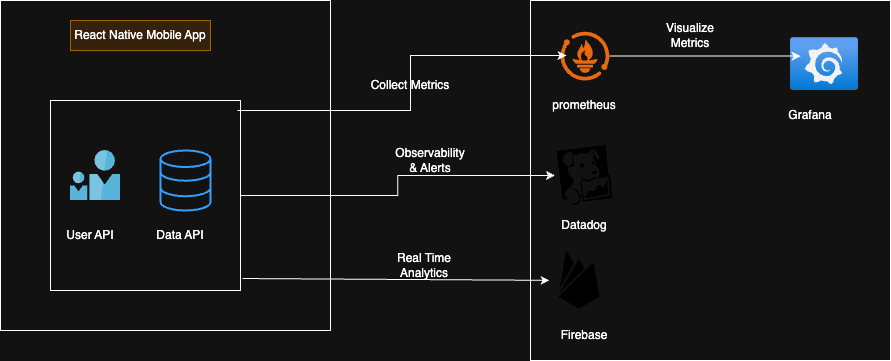

The diagram above was exported from draw.io. Its source (the exported page's mxGraphModel, read from the mxfile embedded in the PNG):
<mxGraphModel dx="1781" dy="639" grid="1" gridSize="10" guides="1" tooltips="1" connect="1" arrows="1" fold="1" page="1" pageScale="1" pageWidth="827" pageHeight="1169" math="0" shadow="0">
  <root>
    <mxCell id="0" />
    <mxCell id="1" parent="0" />
    <mxCell id="fGm4L5FMn3BHel01sBhe-7" value="" style="whiteSpace=wrap;html=1;aspect=fixed;" vertex="1" parent="1">
      <mxGeometry x="520" y="200" width="360" height="360" as="geometry" />
    </mxCell>
    <mxCell id="fGm4L5FMn3BHel01sBhe-1" value="" style="whiteSpace=wrap;html=1;aspect=fixed;" vertex="1" parent="1">
      <mxGeometry x="-10" y="200" width="330" height="330" as="geometry" />
    </mxCell>
    <mxCell id="fGm4L5FMn3BHel01sBhe-24" style="edgeStyle=orthogonalEdgeStyle;rounded=0;orthogonalLoop=1;jettySize=auto;html=1;" edge="1" parent="1" source="fGm4L5FMn3BHel01sBhe-16" target="fGm4L5FMn3BHel01sBhe-10">
      <mxGeometry relative="1" as="geometry" />
    </mxCell>
    <mxCell id="fGm4L5FMn3BHel01sBhe-16" value="" style="whiteSpace=wrap;html=1;aspect=fixed;" vertex="1" parent="1">
      <mxGeometry x="40" y="300" width="190" height="190" as="geometry" />
    </mxCell>
    <mxCell id="fGm4L5FMn3BHel01sBhe-2" value="" style="image;sketch=0;aspect=fixed;html=1;points=[];align=center;fontSize=12;image=img/lib/mscae/Two_User_Icon.svg;" vertex="1" parent="1">
      <mxGeometry x="60" y="350" width="50" height="50" as="geometry" />
    </mxCell>
    <mxCell id="fGm4L5FMn3BHel01sBhe-3" value="User API" style="text;html=1;align=center;verticalAlign=middle;whiteSpace=wrap;rounded=0;" vertex="1" parent="1">
      <mxGeometry x="50" y="420" width="60" height="30" as="geometry" />
    </mxCell>
    <mxCell id="fGm4L5FMn3BHel01sBhe-4" value="" style="html=1;verticalLabelPosition=bottom;align=center;labelBackgroundColor=#ffffff;verticalAlign=top;strokeWidth=2;strokeColor=#0080F0;shadow=0;dashed=0;shape=mxgraph.ios7.icons.data;" vertex="1" parent="1">
      <mxGeometry x="150" y="350" width="50" height="60" as="geometry" />
    </mxCell>
    <mxCell id="fGm4L5FMn3BHel01sBhe-5" value="Data API" style="text;html=1;align=center;verticalAlign=middle;whiteSpace=wrap;rounded=0;" vertex="1" parent="1">
      <mxGeometry x="140" y="420" width="60" height="30" as="geometry" />
    </mxCell>
    <mxCell id="fGm4L5FMn3BHel01sBhe-6" value="React Native Mobile App" style="text;html=1;align=center;verticalAlign=middle;whiteSpace=wrap;rounded=0;fillColor=#ffe6cc;strokeColor=#d79b00;" vertex="1" parent="1">
      <mxGeometry x="60" y="220" width="140" height="30" as="geometry" />
    </mxCell>
    <mxCell id="fGm4L5FMn3BHel01sBhe-8" value="" style="points=[];aspect=fixed;html=1;align=center;shadow=0;dashed=0;fillColor=#FF6A00;strokeColor=none;shape=mxgraph.alibaba_cloud.prometheus;" vertex="1" parent="1">
      <mxGeometry x="550" y="231.1" width="48.9" height="48.9" as="geometry" />
    </mxCell>
    <mxCell id="fGm4L5FMn3BHel01sBhe-9" value="prometheus" style="text;html=1;align=center;verticalAlign=middle;whiteSpace=wrap;rounded=0;" vertex="1" parent="1">
      <mxGeometry x="544.45" y="290" width="60" height="30" as="geometry" />
    </mxCell>
    <mxCell id="fGm4L5FMn3BHel01sBhe-10" value="" style="shape=image;verticalLabelPosition=bottom;labelBackgroundColor=default;verticalAlign=top;aspect=fixed;imageAspect=0;image=data:image/svg+xml,(base64 omitted: 3328 chars);" vertex="1" parent="1">
      <mxGeometry x="544.45" y="345" width="60" height="60" as="geometry" />
    </mxCell>
    <mxCell id="fGm4L5FMn3BHel01sBhe-11" value="Datadog" style="text;html=1;align=center;verticalAlign=middle;whiteSpace=wrap;rounded=0;" vertex="1" parent="1">
      <mxGeometry x="544.45" y="410" width="60" height="30" as="geometry" />
    </mxCell>
    <mxCell id="fGm4L5FMn3BHel01sBhe-12" value="" style="shape=image;html=1;verticalAlign=top;verticalLabelPosition=bottom;labelBackgroundColor=#ffffff;imageAspect=0;aspect=fixed;image=https://cdn1.iconfinder.com/data/icons/ionicons-fill-vol-2/512/logo-firebase-128.png" vertex="1" parent="1">
      <mxGeometry x="538.9" y="450" width="60" height="60" as="geometry" />
    </mxCell>
    <mxCell id="fGm4L5FMn3BHel01sBhe-13" value="Firebase" style="text;html=1;align=center;verticalAlign=middle;whiteSpace=wrap;rounded=0;" vertex="1" parent="1">
      <mxGeometry x="544.45" y="520" width="60" height="30" as="geometry" />
    </mxCell>
    <mxCell id="fGm4L5FMn3BHel01sBhe-14" value="" style="image;aspect=fixed;html=1;points=[];align=center;fontSize=12;image=img/lib/azure2/other/Grafana.svg;" vertex="1" parent="1">
      <mxGeometry x="780" y="237.2" width="68" height="52.800000000000004" as="geometry" />
    </mxCell>
    <mxCell id="fGm4L5FMn3BHel01sBhe-15" value="Grafana" style="text;html=1;align=center;verticalAlign=middle;whiteSpace=wrap;rounded=0;" vertex="1" parent="1">
      <mxGeometry x="770" y="300" width="60" height="30" as="geometry" />
    </mxCell>
    <mxCell id="fGm4L5FMn3BHel01sBhe-18" value="Collect Metrics" style="text;html=1;align=center;verticalAlign=middle;whiteSpace=wrap;rounded=0;" vertex="1" parent="1">
      <mxGeometry x="350" y="270" width="100" height="30" as="geometry" />
    </mxCell>
    <mxCell id="fGm4L5FMn3BHel01sBhe-19" value="" style="endArrow=classic;html=1;rounded=0;exitX=0.984;exitY=0.053;exitDx=0;exitDy=0;exitPerimeter=0;entryX=0.123;entryY=0.489;entryDx=0;entryDy=0;entryPerimeter=0;" edge="1" parent="1" source="fGm4L5FMn3BHel01sBhe-16" target="fGm4L5FMn3BHel01sBhe-8">
      <mxGeometry width="50" height="50" relative="1" as="geometry">
        <mxPoint x="370" y="360" as="sourcePoint" />
        <mxPoint x="420" y="310" as="targetPoint" />
        <Array as="points">
          <mxPoint x="400" y="310" />
          <mxPoint x="400" y="255" />
        </Array>
      </mxGeometry>
    </mxCell>
    <mxCell id="fGm4L5FMn3BHel01sBhe-21" value="Observability &amp;amp; Alerts" style="text;html=1;align=center;verticalAlign=middle;whiteSpace=wrap;rounded=0;" vertex="1" parent="1">
      <mxGeometry x="390" y="345" width="60" height="30" as="geometry" />
    </mxCell>
    <mxCell id="fGm4L5FMn3BHel01sBhe-25" style="edgeStyle=orthogonalEdgeStyle;rounded=0;orthogonalLoop=1;jettySize=auto;html=1;entryX=0.147;entryY=0.348;entryDx=0;entryDy=0;entryPerimeter=0;" edge="1" parent="1" source="fGm4L5FMn3BHel01sBhe-8" target="fGm4L5FMn3BHel01sBhe-14">
      <mxGeometry relative="1" as="geometry" />
    </mxCell>
    <mxCell id="fGm4L5FMn3BHel01sBhe-26" value="Visualize Metrics" style="text;html=1;align=center;verticalAlign=middle;whiteSpace=wrap;rounded=0;" vertex="1" parent="1">
      <mxGeometry x="650" y="220" width="60" height="30" as="geometry" />
    </mxCell>
    <mxCell id="fGm4L5FMn3BHel01sBhe-28" value="" style="endArrow=classic;html=1;rounded=0;exitX=1.011;exitY=0.937;exitDx=0;exitDy=0;exitPerimeter=0;" edge="1" parent="1" source="fGm4L5FMn3BHel01sBhe-16" target="fGm4L5FMn3BHel01sBhe-12">
      <mxGeometry width="50" height="50" relative="1" as="geometry">
        <mxPoint x="230" y="470" as="sourcePoint" />
        <mxPoint x="280" y="420" as="targetPoint" />
      </mxGeometry>
    </mxCell>
    <mxCell id="fGm4L5FMn3BHel01sBhe-29" value="Real Time Analytics" style="text;html=1;align=center;verticalAlign=middle;whiteSpace=wrap;rounded=0;" vertex="1" parent="1">
      <mxGeometry x="384" y="450" width="60" height="30" as="geometry" />
    </mxCell>
  </root>
</mxGraphModel>